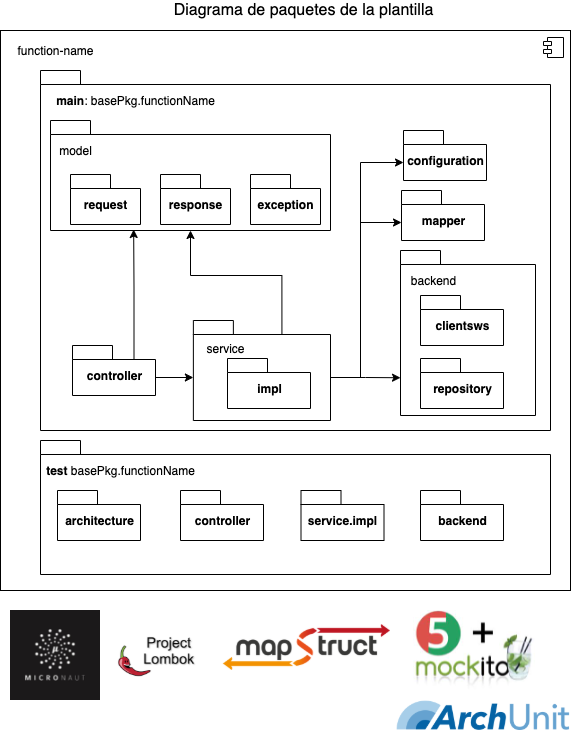

The diagram above was exported from draw.io. Its source (the exported page's mxGraphModel, read from the mxfile embedded in the PNG):
<mxGraphModel dx="1186" dy="764" grid="1" gridSize="10" guides="1" tooltips="1" connect="1" arrows="1" fold="1" page="1" pageScale="1" pageWidth="827" pageHeight="1169" math="0" shadow="0">
  <root>
    <mxCell id="4daad_wDmWXpTEm88BTE-0" />
    <mxCell id="4daad_wDmWXpTEm88BTE-1" parent="4daad_wDmWXpTEm88BTE-0" />
    <mxCell id="4daad_wDmWXpTEm88BTE-2" value="" style="html=1;dropTarget=0;" parent="4daad_wDmWXpTEm88BTE-1" vertex="1">
      <mxGeometry x="110" y="50" width="570" height="560" as="geometry" />
    </mxCell>
    <mxCell id="4daad_wDmWXpTEm88BTE-3" value="" style="shape=module;jettyWidth=8;jettyHeight=4;" parent="4daad_wDmWXpTEm88BTE-2" vertex="1">
      <mxGeometry x="1" width="20" height="20" relative="1" as="geometry">
        <mxPoint x="-27" y="7" as="offset" />
      </mxGeometry>
    </mxCell>
    <mxCell id="4daad_wDmWXpTEm88BTE-4" value="" style="shape=folder;fontStyle=1;spacingTop=10;tabWidth=40;tabHeight=14;tabPosition=left;html=1;" parent="4daad_wDmWXpTEm88BTE-1" vertex="1">
      <mxGeometry x="150" y="90" width="510" height="360" as="geometry" />
    </mxCell>
    <mxCell id="4daad_wDmWXpTEm88BTE-5" value="&lt;b&gt;main&lt;/b&gt;: basePkg.functionName" style="text;html=1;align=center;verticalAlign=middle;resizable=0;points=[];autosize=1;" parent="4daad_wDmWXpTEm88BTE-1" vertex="1">
      <mxGeometry x="160" y="110" width="170" height="20" as="geometry" />
    </mxCell>
    <mxCell id="4daad_wDmWXpTEm88BTE-6" value="" style="shape=folder;fontStyle=1;spacingTop=10;tabWidth=40;tabHeight=14;tabPosition=left;html=1;" parent="4daad_wDmWXpTEm88BTE-1" vertex="1">
      <mxGeometry x="160" y="140" width="280" height="110" as="geometry" />
    </mxCell>
    <mxCell id="4daad_wDmWXpTEm88BTE-7" value="request" style="shape=folder;fontStyle=1;spacingTop=10;tabWidth=40;tabHeight=14;tabPosition=left;html=1;" parent="4daad_wDmWXpTEm88BTE-1" vertex="1">
      <mxGeometry x="180" y="194" width="70" height="50" as="geometry" />
    </mxCell>
    <mxCell id="4daad_wDmWXpTEm88BTE-8" value="response" style="shape=folder;fontStyle=1;spacingTop=10;tabWidth=40;tabHeight=14;tabPosition=left;html=1;" parent="4daad_wDmWXpTEm88BTE-1" vertex="1">
      <mxGeometry x="270" y="194" width="70" height="50" as="geometry" />
    </mxCell>
    <mxCell id="4daad_wDmWXpTEm88BTE-9" value="exception" style="shape=folder;fontStyle=1;spacingTop=10;tabWidth=40;tabHeight=14;tabPosition=left;html=1;" parent="4daad_wDmWXpTEm88BTE-1" vertex="1">
      <mxGeometry x="360" y="194" width="70" height="50" as="geometry" />
    </mxCell>
    <mxCell id="4daad_wDmWXpTEm88BTE-10" value="model" style="text;html=1;align=center;verticalAlign=middle;resizable=0;points=[];autosize=1;" parent="4daad_wDmWXpTEm88BTE-1" vertex="1">
      <mxGeometry x="160" y="160" width="50" height="20" as="geometry" />
    </mxCell>
    <mxCell id="4daad_wDmWXpTEm88BTE-11" value="configuration" style="shape=folder;fontStyle=1;spacingTop=10;tabWidth=40;tabHeight=14;tabPosition=left;html=1;" parent="4daad_wDmWXpTEm88BTE-1" vertex="1">
      <mxGeometry x="513" y="150" width="83" height="50" as="geometry" />
    </mxCell>
    <mxCell id="4daad_wDmWXpTEm88BTE-12" style="edgeStyle=orthogonalEdgeStyle;rounded=0;orthogonalLoop=1;jettySize=auto;html=1;exitX=0;exitY=0;exitDx=88.565;exitDy=14;exitPerimeter=0;" parent="4daad_wDmWXpTEm88BTE-1" source="4daad_wDmWXpTEm88BTE-15" target="4daad_wDmWXpTEm88BTE-6" edge="1">
      <mxGeometry relative="1" as="geometry" />
    </mxCell>
    <mxCell id="4daad_wDmWXpTEm88BTE-13" style="edgeStyle=orthogonalEdgeStyle;rounded=0;orthogonalLoop=1;jettySize=auto;html=1;exitX=0;exitY=0;exitDx=137.13;exitDy=57;exitPerimeter=0;entryX=0;entryY=0;entryDx=0;entryDy=127.25;entryPerimeter=0;" parent="4daad_wDmWXpTEm88BTE-1" source="4daad_wDmWXpTEm88BTE-15" target="GHDUNrtqA8WGNFfb8Nv7-0" edge="1">
      <mxGeometry relative="1" as="geometry" />
    </mxCell>
    <mxCell id="4daad_wDmWXpTEm88BTE-15" value="" style="shape=folder;fontStyle=1;spacingTop=10;tabWidth=40;tabHeight=14;tabPosition=left;html=1;" parent="4daad_wDmWXpTEm88BTE-1" vertex="1">
      <mxGeometry x="302.87" y="340" width="137.13" height="100" as="geometry" />
    </mxCell>
    <mxCell id="4daad_wDmWXpTEm88BTE-16" style="edgeStyle=orthogonalEdgeStyle;rounded=0;orthogonalLoop=1;jettySize=auto;html=1;entryX=0.297;entryY=0.991;entryDx=0;entryDy=0;entryPerimeter=0;exitX=0;exitY=0;exitDx=61.5;exitDy=14;exitPerimeter=0;" parent="4daad_wDmWXpTEm88BTE-1" source="4daad_wDmWXpTEm88BTE-18" target="4daad_wDmWXpTEm88BTE-6" edge="1">
      <mxGeometry relative="1" as="geometry" />
    </mxCell>
    <mxCell id="4daad_wDmWXpTEm88BTE-17" style="edgeStyle=orthogonalEdgeStyle;rounded=0;orthogonalLoop=1;jettySize=auto;html=1;exitX=0;exitY=0;exitDx=83;exitDy=32;exitPerimeter=0;entryX=0;entryY=0;entryDx=0;entryDy=57;entryPerimeter=0;" parent="4daad_wDmWXpTEm88BTE-1" source="4daad_wDmWXpTEm88BTE-18" target="4daad_wDmWXpTEm88BTE-15" edge="1">
      <mxGeometry relative="1" as="geometry" />
    </mxCell>
    <mxCell id="4daad_wDmWXpTEm88BTE-18" value="controller" style="shape=folder;fontStyle=1;spacingTop=10;tabWidth=40;tabHeight=14;tabPosition=left;html=1;" parent="4daad_wDmWXpTEm88BTE-1" vertex="1">
      <mxGeometry x="182" y="365" width="83" height="50" as="geometry" />
    </mxCell>
    <mxCell id="4daad_wDmWXpTEm88BTE-19" value="function-name" style="text;html=1;align=center;verticalAlign=middle;resizable=0;points=[];autosize=1;" parent="4daad_wDmWXpTEm88BTE-1" vertex="1">
      <mxGeometry x="120" y="60" width="90" height="20" as="geometry" />
    </mxCell>
    <mxCell id="4daad_wDmWXpTEm88BTE-20" value="" style="shape=image;verticalLabelPosition=bottom;labelBackgroundColor=#ffffff;verticalAlign=top;aspect=fixed;imageAspect=0;image=https://miro.medium.com/max/538/1*PSmlTRCSmWVXuuNOWtx9DQ.png;" parent="4daad_wDmWXpTEm88BTE-1" vertex="1">
      <mxGeometry x="224.15000000000006" y="644" width="85.85" height="60" as="geometry" />
    </mxCell>
    <mxCell id="4daad_wDmWXpTEm88BTE-21" value="" style="shape=image;verticalLabelPosition=bottom;labelBackgroundColor=#ffffff;verticalAlign=top;aspect=fixed;imageAspect=0;image=https://mapstruct.org/images/mapstruct.png;" parent="4daad_wDmWXpTEm88BTE-1" vertex="1">
      <mxGeometry x="332.73" y="644" width="167.27" height="46" as="geometry" />
    </mxCell>
    <mxCell id="4daad_wDmWXpTEm88BTE-22" value="" style="shape=image;verticalLabelPosition=bottom;labelBackgroundColor=#ffffff;verticalAlign=top;aspect=fixed;imageAspect=0;image=data:image/png,(base64 omitted: 7000 chars);" parent="4daad_wDmWXpTEm88BTE-1" vertex="1">
      <mxGeometry x="120" y="630" width="90" height="90" as="geometry" />
    </mxCell>
    <mxCell id="4daad_wDmWXpTEm88BTE-23" value="" style="shape=image;verticalLabelPosition=bottom;labelBackgroundColor=#ffffff;verticalAlign=top;aspect=fixed;imageAspect=0;image=data:image/jpeg,(base64 omitted: 8800 chars);" parent="4daad_wDmWXpTEm88BTE-1" vertex="1">
      <mxGeometry x="523" y="630" width="122" height="82.98" as="geometry" />
    </mxCell>
    <mxCell id="4daad_wDmWXpTEm88BTE-25" value="" style="shape=folder;fontStyle=1;spacingTop=10;tabWidth=40;tabHeight=14;tabPosition=left;html=1;" parent="4daad_wDmWXpTEm88BTE-1" vertex="1">
      <mxGeometry x="150" y="460" width="510" height="134" as="geometry" />
    </mxCell>
    <mxCell id="4daad_wDmWXpTEm88BTE-26" value="&lt;b&gt;test&amp;nbsp;&lt;/b&gt;basePkg.functionName" style="text;html=1;align=center;verticalAlign=middle;resizable=0;points=[];autosize=1;" parent="4daad_wDmWXpTEm88BTE-1" vertex="1">
      <mxGeometry x="150" y="480" width="160" height="20" as="geometry" />
    </mxCell>
    <mxCell id="4daad_wDmWXpTEm88BTE-27" value="service.impl" style="shape=folder;fontStyle=1;spacingTop=10;tabWidth=40;tabHeight=14;tabPosition=left;html=1;" parent="4daad_wDmWXpTEm88BTE-1" vertex="1">
      <mxGeometry x="410.5" y="510" width="83" height="50" as="geometry" />
    </mxCell>
    <mxCell id="4daad_wDmWXpTEm88BTE-28" value="controller" style="shape=folder;fontStyle=1;spacingTop=10;tabWidth=40;tabHeight=14;tabPosition=left;html=1;" parent="4daad_wDmWXpTEm88BTE-1" vertex="1">
      <mxGeometry x="290" y="510" width="83" height="50" as="geometry" />
    </mxCell>
    <mxCell id="4daad_wDmWXpTEm88BTE-29" value="service" style="text;html=1;align=center;verticalAlign=middle;resizable=0;points=[];autosize=1;" parent="4daad_wDmWXpTEm88BTE-1" vertex="1">
      <mxGeometry x="310" y="358" width="50" height="20" as="geometry" />
    </mxCell>
    <mxCell id="4daad_wDmWXpTEm88BTE-30" value="impl" style="shape=folder;fontStyle=1;spacingTop=10;tabWidth=40;tabHeight=14;tabPosition=left;html=1;" parent="4daad_wDmWXpTEm88BTE-1" vertex="1">
      <mxGeometry x="337" y="378" width="83" height="50" as="geometry" />
    </mxCell>
    <mxCell id="4daad_wDmWXpTEm88BTE-32" value="mapper" style="shape=folder;fontStyle=1;spacingTop=10;tabWidth=40;tabHeight=14;tabPosition=left;html=1;" parent="4daad_wDmWXpTEm88BTE-1" vertex="1">
      <mxGeometry x="511" y="210" width="83" height="50" as="geometry" />
    </mxCell>
    <mxCell id="4daad_wDmWXpTEm88BTE-34" style="edgeStyle=orthogonalEdgeStyle;rounded=0;orthogonalLoop=1;jettySize=auto;html=1;exitX=0;exitY=0;exitDx=137.13;exitDy=57;exitPerimeter=0;entryX=0;entryY=0;entryDx=0;entryDy=32;entryPerimeter=0;" parent="4daad_wDmWXpTEm88BTE-1" source="4daad_wDmWXpTEm88BTE-15" target="4daad_wDmWXpTEm88BTE-32" edge="1">
      <mxGeometry relative="1" as="geometry">
        <mxPoint x="480" y="407" as="sourcePoint" />
        <mxPoint x="540" y="357" as="targetPoint" />
        <Array as="points">
          <mxPoint x="470" y="397" />
          <mxPoint x="470" y="242" />
        </Array>
      </mxGeometry>
    </mxCell>
    <mxCell id="mKM4Ukx3jTo0L-kopJLu-0" style="edgeStyle=orthogonalEdgeStyle;rounded=0;orthogonalLoop=1;jettySize=auto;html=1;exitX=0;exitY=0;exitDx=137.13;exitDy=57;exitPerimeter=0;entryX=0;entryY=0;entryDx=0;entryDy=32;entryPerimeter=0;" parent="4daad_wDmWXpTEm88BTE-1" source="4daad_wDmWXpTEm88BTE-15" target="4daad_wDmWXpTEm88BTE-11" edge="1">
      <mxGeometry relative="1" as="geometry">
        <mxPoint x="480" y="407" as="sourcePoint" />
        <mxPoint x="540" y="266" as="targetPoint" />
        <Array as="points">
          <mxPoint x="470" y="397" />
          <mxPoint x="470" y="182" />
        </Array>
      </mxGeometry>
    </mxCell>
    <mxCell id="VCY-RwC-F8k5lcoLFrlI-0" value="Diagrama de paquetes de la plantilla" style="text;html=1;strokeColor=none;fillColor=none;align=center;verticalAlign=middle;whiteSpace=wrap;rounded=0;fontSize=16;" parent="4daad_wDmWXpTEm88BTE-1" vertex="1">
      <mxGeometry x="273" y="20" width="281" height="20" as="geometry" />
    </mxCell>
    <mxCell id="TOSNOi1V4qEIv8QBVPOs-0" value="" style="shape=image;verticalLabelPosition=bottom;labelBackgroundColor=#ffffff;verticalAlign=top;aspect=fixed;imageAspect=0;image=https://www.archunit.org/assets/ArchUnit-Logo.png;" parent="4daad_wDmWXpTEm88BTE-1" vertex="1">
      <mxGeometry x="506.67" y="720" width="173.33" height="30" as="geometry" />
    </mxCell>
    <mxCell id="GHDUNrtqA8WGNFfb8Nv7-0" value="" style="shape=folder;fontStyle=1;spacingTop=10;tabWidth=40;tabHeight=14;tabPosition=left;html=1;" parent="4daad_wDmWXpTEm88BTE-1" vertex="1">
      <mxGeometry x="510" y="270" width="135" height="165" as="geometry" />
    </mxCell>
    <mxCell id="4daad_wDmWXpTEm88BTE-24" value="clientsws" style="shape=folder;fontStyle=1;spacingTop=10;tabWidth=40;tabHeight=14;tabPosition=left;html=1;" parent="4daad_wDmWXpTEm88BTE-1" vertex="1">
      <mxGeometry x="530" y="315" width="83" height="50" as="geometry" />
    </mxCell>
    <mxCell id="4daad_wDmWXpTEm88BTE-31" value="repository" style="shape=folder;fontStyle=1;spacingTop=10;tabWidth=40;tabHeight=14;tabPosition=left;html=1;" parent="4daad_wDmWXpTEm88BTE-1" vertex="1">
      <mxGeometry x="530" y="378" width="83" height="50" as="geometry" />
    </mxCell>
    <mxCell id="GHDUNrtqA8WGNFfb8Nv7-1" value="backend" style="text;html=1;align=center;verticalAlign=middle;resizable=0;points=[];autosize=1;" parent="4daad_wDmWXpTEm88BTE-1" vertex="1">
      <mxGeometry x="513" y="290" width="60" height="20" as="geometry" />
    </mxCell>
    <mxCell id="GHDUNrtqA8WGNFfb8Nv7-2" value="architecture" style="shape=folder;fontStyle=1;spacingTop=10;tabWidth=40;tabHeight=14;tabPosition=left;html=1;" parent="4daad_wDmWXpTEm88BTE-1" vertex="1">
      <mxGeometry x="167" y="510" width="83" height="50" as="geometry" />
    </mxCell>
    <mxCell id="GHDUNrtqA8WGNFfb8Nv7-5" value="backend" style="shape=folder;fontStyle=1;spacingTop=10;tabWidth=40;tabHeight=14;tabPosition=left;html=1;" parent="4daad_wDmWXpTEm88BTE-1" vertex="1">
      <mxGeometry x="530" y="510" width="83" height="50" as="geometry" />
    </mxCell>
  </root>
</mxGraphModel>